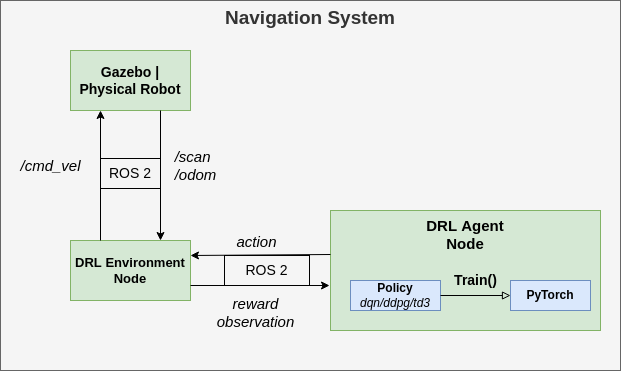

The diagram above was exported from draw.io. Its source (the exported page's mxGraphModel, read from the mxfile embedded in the PNG):
<mxGraphModel dx="1350" dy="744" grid="1" gridSize="10" guides="1" tooltips="1" connect="1" arrows="1" fold="1" page="1" pageScale="1" pageWidth="850" pageHeight="1100" math="0" shadow="0">
  <root>
    <mxCell id="0" />
    <mxCell id="1" parent="0" />
    <mxCell id="P3y6h2wcm7RivLLQMkdN-30" value="&lt;span style=&quot;font-size: 19px;&quot;&gt;&lt;b&gt;Navigation System&lt;/b&gt;&lt;/span&gt;" style="rounded=0;whiteSpace=wrap;html=1;fontSize=15;fillColor=#f5f5f5;verticalAlign=top;fontColor=#333333;strokeColor=#666666;" parent="1" vertex="1">
      <mxGeometry x="170" y="390" width="620" height="370" as="geometry" />
    </mxCell>
    <mxCell id="P3y6h2wcm7RivLLQMkdN-1" value="&lt;font style=&quot;font-size: 15px;&quot;&gt;DRL Agent&lt;br&gt;Node&lt;/font&gt;" style="rounded=0;whiteSpace=wrap;html=1;fontStyle=1;align=center;horizontal=1;verticalAlign=top;fillColor=#d5e8d4;strokeColor=#82b366;" parent="1" vertex="1">
      <mxGeometry x="500" y="600" width="270" height="120" as="geometry" />
    </mxCell>
    <mxCell id="P3y6h2wcm7RivLLQMkdN-2" value="&lt;font style=&quot;font-size: 13px;&quot;&gt;DRL Environment&lt;br&gt;Node&lt;/font&gt;" style="rounded=0;whiteSpace=wrap;html=1;fontStyle=1;fillColor=#d5e8d4;strokeColor=#82b366;" parent="1" vertex="1">
      <mxGeometry x="240" y="630" width="120" height="60" as="geometry" />
    </mxCell>
    <mxCell id="P3y6h2wcm7RivLLQMkdN-5" value="&lt;font style=&quot;font-size: 14px;&quot;&gt;Gazebo |&lt;br&gt;Physical Robot&lt;/font&gt;" style="rounded=0;whiteSpace=wrap;html=1;fontStyle=1;fillColor=#d5e8d4;strokeColor=#82b366;" parent="1" vertex="1">
      <mxGeometry x="240" y="440" width="120" height="60" as="geometry" />
    </mxCell>
    <mxCell id="P3y6h2wcm7RivLLQMkdN-14" value="" style="endArrow=classic;html=1;rounded=0;exitX=0.75;exitY=1;exitDx=0;exitDy=0;entryX=0.75;entryY=0;entryDx=0;entryDy=0;align=left;fontSize=15;" parent="1" source="P3y6h2wcm7RivLLQMkdN-5" target="P3y6h2wcm7RivLLQMkdN-2" edge="1">
      <mxGeometry x="-0.0909" y="10" width="50" height="50" relative="1" as="geometry">
        <mxPoint x="520" y="600" as="sourcePoint" />
        <mxPoint x="570" y="550" as="targetPoint" />
        <mxPoint as="offset" />
      </mxGeometry>
    </mxCell>
    <mxCell id="P3y6h2wcm7RivLLQMkdN-16" value="" style="endArrow=classic;html=1;rounded=0;exitX=0.25;exitY=0;exitDx=0;exitDy=0;entryX=0.25;entryY=1;entryDx=0;entryDy=0;" parent="1" source="P3y6h2wcm7RivLLQMkdN-2" target="P3y6h2wcm7RivLLQMkdN-5" edge="1">
      <mxGeometry width="50" height="50" relative="1" as="geometry">
        <mxPoint x="510" y="570" as="sourcePoint" />
        <mxPoint x="560" y="520" as="targetPoint" />
      </mxGeometry>
    </mxCell>
    <mxCell id="P3y6h2wcm7RivLLQMkdN-17" value="/cmd_vel" style="text;html=1;align=center;verticalAlign=middle;resizable=0;points=[];autosize=1;strokeColor=none;fillColor=none;fontSize=15;fontStyle=2" parent="1" vertex="1">
      <mxGeometry x="180" y="540" width="80" height="30" as="geometry" />
    </mxCell>
    <mxCell id="P3y6h2wcm7RivLLQMkdN-19" value="&lt;b&gt;PyTorch&lt;/b&gt;" style="rounded=0;whiteSpace=wrap;html=1;fillColor=#dae8fc;strokeColor=#6c8ebf;" parent="1" vertex="1">
      <mxGeometry x="680" y="670" width="80" height="30" as="geometry" />
    </mxCell>
    <mxCell id="P3y6h2wcm7RivLLQMkdN-22" value="" style="endArrow=classic;html=1;rounded=0;" parent="1" edge="1">
      <mxGeometry width="50" height="50" relative="1" as="geometry">
        <mxPoint x="500" y="644" as="sourcePoint" />
        <mxPoint x="360" y="645" as="targetPoint" />
      </mxGeometry>
    </mxCell>
    <mxCell id="P3y6h2wcm7RivLLQMkdN-24" value="action" style="edgeLabel;html=1;align=center;verticalAlign=middle;resizable=0;points=[];fontSize=15;fontStyle=2;labelBackgroundColor=none;" parent="P3y6h2wcm7RivLLQMkdN-22" connectable="0" vertex="1">
      <mxGeometry x="-0.2153" y="2" relative="1" as="geometry">
        <mxPoint x="-20" y="-16" as="offset" />
      </mxGeometry>
    </mxCell>
    <mxCell id="P3y6h2wcm7RivLLQMkdN-23" value="" style="endArrow=classic;html=1;rounded=0;exitX=1;exitY=0.75;exitDx=0;exitDy=0;" parent="1" source="P3y6h2wcm7RivLLQMkdN-2" edge="1">
      <mxGeometry width="50" height="50" relative="1" as="geometry">
        <mxPoint x="510" y="607.5" as="sourcePoint" />
        <mxPoint x="499" y="675" as="targetPoint" />
      </mxGeometry>
    </mxCell>
    <mxCell id="P3y6h2wcm7RivLLQMkdN-25" value="reward&lt;br&gt;&lt;div style=&quot;text-align: left;&quot;&gt;observation&lt;/div&gt;" style="edgeLabel;html=1;align=center;verticalAlign=middle;resizable=0;points=[];fontSize=15;fontStyle=2;labelBackgroundColor=none;" parent="P3y6h2wcm7RivLLQMkdN-23" connectable="0" vertex="1">
      <mxGeometry x="0.343" y="-2" relative="1" as="geometry">
        <mxPoint x="-29" y="24" as="offset" />
      </mxGeometry>
    </mxCell>
    <mxCell id="P3y6h2wcm7RivLLQMkdN-26" value="&lt;b&gt;Policy&lt;/b&gt;&lt;br&gt;&lt;i&gt;dqn/ddpg/td3&lt;/i&gt;" style="rounded=0;whiteSpace=wrap;html=1;fillColor=#dae8fc;strokeColor=#6c8ebf;" parent="1" vertex="1">
      <mxGeometry x="520" y="670" width="90" height="30" as="geometry" />
    </mxCell>
    <mxCell id="P3y6h2wcm7RivLLQMkdN-28" value="" style="endArrow=block;html=1;rounded=0;strokeWidth=1;fontSize=15;endFill=0;exitX=1;exitY=0.5;exitDx=0;exitDy=0;entryX=0;entryY=0.5;entryDx=0;entryDy=0;" parent="1" source="P3y6h2wcm7RivLLQMkdN-26" target="P3y6h2wcm7RivLLQMkdN-19" edge="1">
      <mxGeometry y="19" width="50" height="50" relative="1" as="geometry">
        <mxPoint x="390" y="530" as="sourcePoint" />
        <mxPoint x="440" y="480" as="targetPoint" />
        <mxPoint as="offset" />
      </mxGeometry>
    </mxCell>
    <mxCell id="P3y6h2wcm7RivLLQMkdN-32" value="&lt;font style=&quot;font-size: 14px;&quot;&gt;Train()&lt;/font&gt;" style="text;html=1;align=center;verticalAlign=middle;resizable=0;points=[];autosize=1;strokeColor=none;fillColor=none;fontSize=14;fontStyle=1" parent="1" vertex="1">
      <mxGeometry x="610" y="655" width="70" height="30" as="geometry" />
    </mxCell>
    <mxCell id="P3y6h2wcm7RivLLQMkdN-33" value="&lt;div style=&quot;text-align: left;&quot;&gt;/scan&lt;/div&gt;&lt;div style=&quot;text-align: left;&quot;&gt;/odom&lt;/div&gt;" style="text;html=1;align=center;verticalAlign=middle;resizable=0;points=[];autosize=1;strokeColor=none;fillColor=none;fontSize=15;fontStyle=2" parent="1" vertex="1">
      <mxGeometry x="330" y="530" width="70" height="50" as="geometry" />
    </mxCell>
    <mxCell id="P3y6h2wcm7RivLLQMkdN-35" value="ROS 2" style="rounded=0;whiteSpace=wrap;html=1;labelBackgroundColor=none;fontSize=14;fillColor=none;" parent="1" vertex="1">
      <mxGeometry x="394" y="645" width="85" height="30" as="geometry" />
    </mxCell>
    <mxCell id="P3y6h2wcm7RivLLQMkdN-37" value="ROS 2" style="rounded=0;whiteSpace=wrap;html=1;labelBackgroundColor=none;fontSize=14;fillColor=none;" parent="1" vertex="1">
      <mxGeometry x="270" y="548" width="60" height="30" as="geometry" />
    </mxCell>
  </root>
</mxGraphModel>